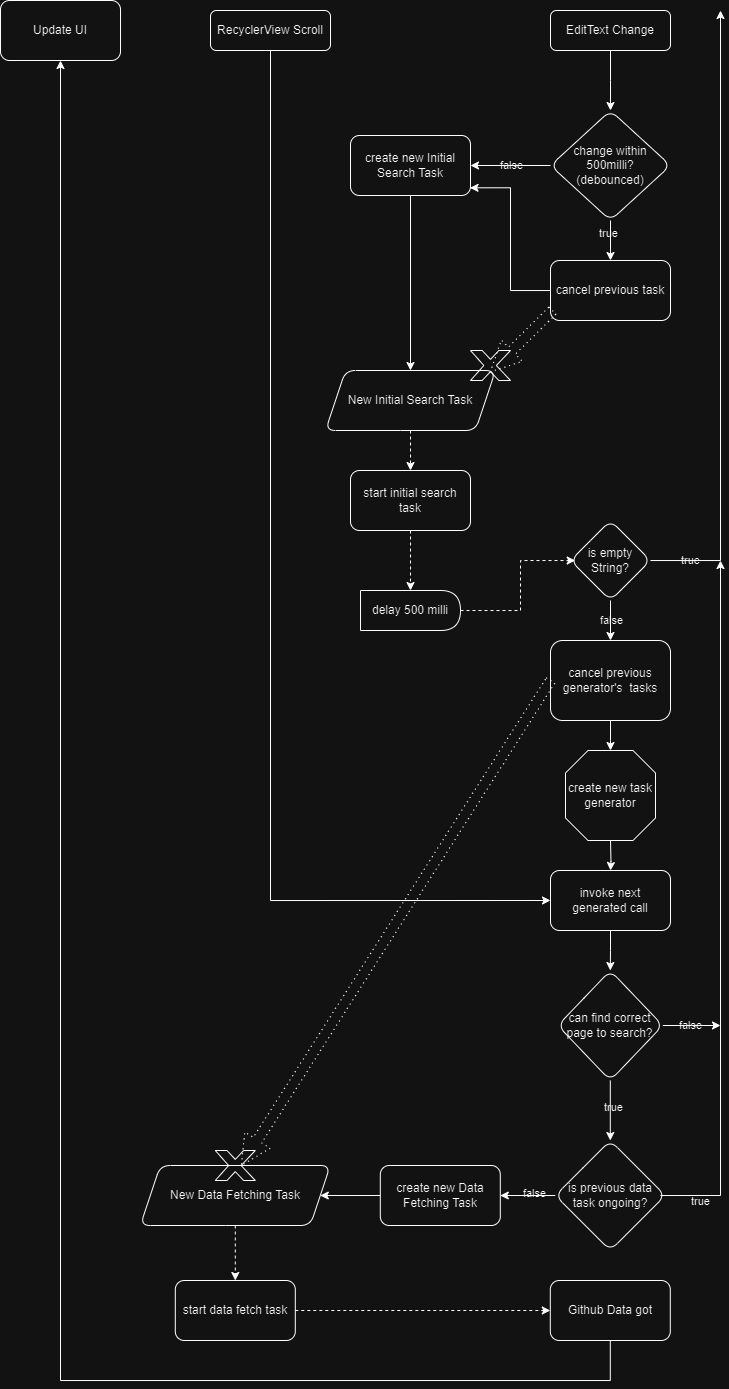

The diagram above was exported from draw.io. Its source (the exported page's mxGraphModel, read from the mxfile embedded in the PNG):
<mxGraphModel dx="1816" dy="1683" grid="1" gridSize="10" guides="1" tooltips="1" connect="1" arrows="1" fold="1" page="1" pageScale="1" pageWidth="827" pageHeight="1169" math="0" shadow="0">
  <root>
    <mxCell id="WIyWlLk6GJQsqaUBKTNV-0" />
    <mxCell id="WIyWlLk6GJQsqaUBKTNV-1" parent="WIyWlLk6GJQsqaUBKTNV-0" />
    <mxCell id="tEBCc_0_MNBX1FzXyVlT-6" value="" style="edgeStyle=orthogonalEdgeStyle;rounded=0;orthogonalLoop=1;jettySize=auto;html=1;entryX=0;entryY=0.5;entryDx=0;entryDy=0;labelBackgroundColor=none;" edge="1" parent="WIyWlLk6GJQsqaUBKTNV-1" source="WIyWlLk6GJQsqaUBKTNV-3" target="tEBCc_0_MNBX1FzXyVlT-18">
      <mxGeometry relative="1" as="geometry">
        <mxPoint x="320" y="180" as="targetPoint" />
        <Array as="points">
          <mxPoint x="160" y="600" />
        </Array>
      </mxGeometry>
    </mxCell>
    <mxCell id="WIyWlLk6GJQsqaUBKTNV-3" value="RecyclerView Scroll" style="rounded=1;whiteSpace=wrap;html=1;fontSize=12;glass=0;strokeWidth=1;shadow=0;labelBackgroundColor=none;fillColor=none;" parent="WIyWlLk6GJQsqaUBKTNV-1" vertex="1">
      <mxGeometry x="100" y="-290" width="120" height="40" as="geometry" />
    </mxCell>
    <mxCell id="tEBCc_0_MNBX1FzXyVlT-46" value="" style="edgeStyle=orthogonalEdgeStyle;rounded=0;orthogonalLoop=1;jettySize=auto;html=1;labelBackgroundColor=none;" edge="1" parent="WIyWlLk6GJQsqaUBKTNV-1" source="tEBCc_0_MNBX1FzXyVlT-1">
      <mxGeometry relative="1" as="geometry">
        <mxPoint x="499.9999999999998" y="-190" as="targetPoint" />
      </mxGeometry>
    </mxCell>
    <mxCell id="tEBCc_0_MNBX1FzXyVlT-1" value="EditText Change" style="rounded=1;whiteSpace=wrap;html=1;fontSize=12;glass=0;strokeWidth=1;shadow=0;labelBackgroundColor=none;fillColor=none;" vertex="1" parent="WIyWlLk6GJQsqaUBKTNV-1">
      <mxGeometry x="440" y="-290" width="120" height="40" as="geometry" />
    </mxCell>
    <mxCell id="tEBCc_0_MNBX1FzXyVlT-55" value="" style="edgeStyle=orthogonalEdgeStyle;rounded=0;orthogonalLoop=1;jettySize=auto;html=1;labelBackgroundColor=none;" edge="1" parent="WIyWlLk6GJQsqaUBKTNV-1" source="tEBCc_0_MNBX1FzXyVlT-3" target="tEBCc_0_MNBX1FzXyVlT-54">
      <mxGeometry relative="1" as="geometry" />
    </mxCell>
    <mxCell id="tEBCc_0_MNBX1FzXyVlT-56" value="true" style="edgeLabel;html=1;align=center;verticalAlign=middle;resizable=0;points=[];labelBackgroundColor=none;" vertex="1" connectable="0" parent="tEBCc_0_MNBX1FzXyVlT-55">
      <mxGeometry x="-0.3569" y="-2" relative="1" as="geometry">
        <mxPoint as="offset" />
      </mxGeometry>
    </mxCell>
    <mxCell id="tEBCc_0_MNBX1FzXyVlT-59" value="" style="edgeStyle=orthogonalEdgeStyle;rounded=0;orthogonalLoop=1;jettySize=auto;html=1;labelBackgroundColor=none;" edge="1" parent="WIyWlLk6GJQsqaUBKTNV-1" source="tEBCc_0_MNBX1FzXyVlT-3" target="tEBCc_0_MNBX1FzXyVlT-58">
      <mxGeometry relative="1" as="geometry" />
    </mxCell>
    <mxCell id="tEBCc_0_MNBX1FzXyVlT-60" value="false" style="edgeLabel;html=1;align=center;verticalAlign=middle;resizable=0;points=[];labelBackgroundColor=none;" vertex="1" connectable="0" parent="tEBCc_0_MNBX1FzXyVlT-59">
      <mxGeometry x="0.0677" y="-2" relative="1" as="geometry">
        <mxPoint x="3" y="2" as="offset" />
      </mxGeometry>
    </mxCell>
    <mxCell id="tEBCc_0_MNBX1FzXyVlT-3" value="change within 500milli?&lt;br&gt;(debounced)" style="rhombus;whiteSpace=wrap;html=1;rounded=1;glass=0;strokeWidth=1;shadow=0;labelBackgroundColor=none;fillColor=none;" vertex="1" parent="WIyWlLk6GJQsqaUBKTNV-1">
      <mxGeometry x="440" y="-190" width="120" height="110" as="geometry" />
    </mxCell>
    <mxCell id="tEBCc_0_MNBX1FzXyVlT-13" style="edgeStyle=orthogonalEdgeStyle;rounded=0;orthogonalLoop=1;jettySize=auto;html=1;labelBackgroundColor=none;" edge="1" parent="WIyWlLk6GJQsqaUBKTNV-1" source="tEBCc_0_MNBX1FzXyVlT-10">
      <mxGeometry relative="1" as="geometry">
        <mxPoint x="610" y="-290" as="targetPoint" />
        <Array as="points">
          <mxPoint x="610" y="260" />
          <mxPoint x="610" y="-290" />
        </Array>
      </mxGeometry>
    </mxCell>
    <mxCell id="tEBCc_0_MNBX1FzXyVlT-14" value="true" style="edgeLabel;html=1;align=center;verticalAlign=middle;resizable=0;points=[];labelBackgroundColor=none;" vertex="1" connectable="0" parent="tEBCc_0_MNBX1FzXyVlT-13">
      <mxGeometry x="0.0459" y="-1" relative="1" as="geometry">
        <mxPoint x="-31" y="254" as="offset" />
      </mxGeometry>
    </mxCell>
    <mxCell id="tEBCc_0_MNBX1FzXyVlT-16" value="" style="edgeStyle=orthogonalEdgeStyle;rounded=0;orthogonalLoop=1;jettySize=auto;html=1;labelBackgroundColor=none;" edge="1" parent="WIyWlLk6GJQsqaUBKTNV-1" source="tEBCc_0_MNBX1FzXyVlT-10" target="tEBCc_0_MNBX1FzXyVlT-15">
      <mxGeometry relative="1" as="geometry" />
    </mxCell>
    <mxCell id="tEBCc_0_MNBX1FzXyVlT-17" value="false" style="edgeLabel;html=1;align=center;verticalAlign=middle;resizable=0;points=[];labelBackgroundColor=none;" vertex="1" connectable="0" parent="tEBCc_0_MNBX1FzXyVlT-16">
      <mxGeometry x="-0.0184" y="1" relative="1" as="geometry">
        <mxPoint as="offset" />
      </mxGeometry>
    </mxCell>
    <mxCell id="tEBCc_0_MNBX1FzXyVlT-10" value="is empty String?" style="rhombus;whiteSpace=wrap;html=1;rounded=1;glass=0;strokeWidth=1;shadow=0;labelBackgroundColor=none;fillColor=none;" vertex="1" parent="WIyWlLk6GJQsqaUBKTNV-1">
      <mxGeometry x="460" y="220" width="80" height="80" as="geometry" />
    </mxCell>
    <mxCell id="tEBCc_0_MNBX1FzXyVlT-41" value="" style="edgeStyle=orthogonalEdgeStyle;rounded=0;orthogonalLoop=1;jettySize=auto;html=1;labelBackgroundColor=none;" edge="1" parent="WIyWlLk6GJQsqaUBKTNV-1" source="tEBCc_0_MNBX1FzXyVlT-15">
      <mxGeometry relative="1" as="geometry">
        <mxPoint x="500" y="450" as="targetPoint" />
      </mxGeometry>
    </mxCell>
    <mxCell id="tEBCc_0_MNBX1FzXyVlT-15" value="cancel previous generator's&amp;nbsp;&lt;span style=&quot;&quot;&gt;&amp;nbsp;tasks&lt;/span&gt;" style="rounded=1;whiteSpace=wrap;html=1;glass=0;strokeWidth=1;shadow=0;labelBackgroundColor=none;fillColor=none;" vertex="1" parent="WIyWlLk6GJQsqaUBKTNV-1">
      <mxGeometry x="440" y="340" width="120" height="80" as="geometry" />
    </mxCell>
    <mxCell id="tEBCc_0_MNBX1FzXyVlT-92" value="" style="edgeStyle=orthogonalEdgeStyle;rounded=0;orthogonalLoop=1;jettySize=auto;html=1;" edge="1" parent="WIyWlLk6GJQsqaUBKTNV-1" source="tEBCc_0_MNBX1FzXyVlT-18" target="tEBCc_0_MNBX1FzXyVlT-91">
      <mxGeometry relative="1" as="geometry" />
    </mxCell>
    <mxCell id="tEBCc_0_MNBX1FzXyVlT-18" value="invoke next generated call" style="rounded=1;whiteSpace=wrap;html=1;glass=0;strokeWidth=1;shadow=0;labelBackgroundColor=none;fillColor=none;" vertex="1" parent="WIyWlLk6GJQsqaUBKTNV-1">
      <mxGeometry x="440" y="570" width="120" height="60" as="geometry" />
    </mxCell>
    <mxCell id="tEBCc_0_MNBX1FzXyVlT-50" style="edgeStyle=orthogonalEdgeStyle;rounded=0;orthogonalLoop=1;jettySize=auto;html=1;entryX=0.5;entryY=0;entryDx=0;entryDy=0;dashed=1;labelBackgroundColor=none;" edge="1" parent="WIyWlLk6GJQsqaUBKTNV-1" source="tEBCc_0_MNBX1FzXyVlT-21" target="tEBCc_0_MNBX1FzXyVlT-49">
      <mxGeometry relative="1" as="geometry" />
    </mxCell>
    <mxCell id="tEBCc_0_MNBX1FzXyVlT-21" value="New Data Fetching Task" style="shape=parallelogram;perimeter=parallelogramPerimeter;whiteSpace=wrap;html=1;fixedSize=1;rounded=1;labelBackgroundColor=none;fillColor=none;" vertex="1" parent="WIyWlLk6GJQsqaUBKTNV-1">
      <mxGeometry x="29.8" y="865" width="190" height="60" as="geometry" />
    </mxCell>
    <mxCell id="tEBCc_0_MNBX1FzXyVlT-37" value="" style="edgeStyle=orthogonalEdgeStyle;rounded=0;orthogonalLoop=1;jettySize=auto;html=1;labelBackgroundColor=none;" edge="1" parent="WIyWlLk6GJQsqaUBKTNV-1" source="tEBCc_0_MNBX1FzXyVlT-23" target="tEBCc_0_MNBX1FzXyVlT-36">
      <mxGeometry relative="1" as="geometry">
        <Array as="points">
          <mxPoint x="500" y="1080" />
          <mxPoint x="-50" y="1080" />
        </Array>
      </mxGeometry>
    </mxCell>
    <mxCell id="tEBCc_0_MNBX1FzXyVlT-23" value="Github Data got" style="rounded=1;whiteSpace=wrap;html=1;glass=0;strokeWidth=1;shadow=0;labelBackgroundColor=none;fillColor=none;" vertex="1" parent="WIyWlLk6GJQsqaUBKTNV-1">
      <mxGeometry x="439.8" y="980" width="120" height="60" as="geometry" />
    </mxCell>
    <mxCell id="tEBCc_0_MNBX1FzXyVlT-29" style="edgeStyle=orthogonalEdgeStyle;rounded=0;orthogonalLoop=1;jettySize=auto;html=1;exitX=0.955;exitY=0.5;exitDx=0;exitDy=0;exitPerimeter=0;labelBackgroundColor=none;" edge="1" parent="WIyWlLk6GJQsqaUBKTNV-1" source="tEBCc_0_MNBX1FzXyVlT-27">
      <mxGeometry relative="1" as="geometry">
        <mxPoint x="610" y="260" as="targetPoint" />
        <Array as="points">
          <mxPoint x="610" y="895" />
          <mxPoint x="610" y="260" />
        </Array>
      </mxGeometry>
    </mxCell>
    <mxCell id="tEBCc_0_MNBX1FzXyVlT-30" value="true" style="edgeLabel;html=1;align=center;verticalAlign=middle;resizable=0;points=[];labelBackgroundColor=none;" vertex="1" connectable="0" parent="tEBCc_0_MNBX1FzXyVlT-29">
      <mxGeometry x="-0.5661" y="-2" relative="1" as="geometry">
        <mxPoint x="-22" y="97" as="offset" />
      </mxGeometry>
    </mxCell>
    <mxCell id="tEBCc_0_MNBX1FzXyVlT-73" value="" style="edgeStyle=orthogonalEdgeStyle;rounded=0;orthogonalLoop=1;jettySize=auto;html=1;labelBackgroundColor=none;" edge="1" parent="WIyWlLk6GJQsqaUBKTNV-1" source="tEBCc_0_MNBX1FzXyVlT-27" target="tEBCc_0_MNBX1FzXyVlT-72">
      <mxGeometry relative="1" as="geometry" />
    </mxCell>
    <mxCell id="tEBCc_0_MNBX1FzXyVlT-74" value="false" style="edgeLabel;html=1;align=center;verticalAlign=middle;resizable=0;points=[];labelBackgroundColor=none;" vertex="1" connectable="0" parent="tEBCc_0_MNBX1FzXyVlT-73">
      <mxGeometry x="-0.2113" y="-2" relative="1" as="geometry">
        <mxPoint as="offset" />
      </mxGeometry>
    </mxCell>
    <mxCell id="tEBCc_0_MNBX1FzXyVlT-27" value="is previous data task ongoing?" style="rhombus;whiteSpace=wrap;html=1;rounded=1;glass=0;strokeWidth=1;shadow=0;labelBackgroundColor=none;fillColor=none;" vertex="1" parent="WIyWlLk6GJQsqaUBKTNV-1">
      <mxGeometry x="444.8" y="840" width="110" height="110" as="geometry" />
    </mxCell>
    <mxCell id="tEBCc_0_MNBX1FzXyVlT-36" value="Update UI" style="rounded=1;whiteSpace=wrap;html=1;glass=0;strokeWidth=1;shadow=0;labelBackgroundColor=none;fillColor=none;" vertex="1" parent="WIyWlLk6GJQsqaUBKTNV-1">
      <mxGeometry x="-110" y="-300" width="120" height="60" as="geometry" />
    </mxCell>
    <mxCell id="tEBCc_0_MNBX1FzXyVlT-42" style="edgeStyle=orthogonalEdgeStyle;rounded=0;orthogonalLoop=1;jettySize=auto;html=1;labelBackgroundColor=none;" edge="1" parent="WIyWlLk6GJQsqaUBKTNV-1" target="tEBCc_0_MNBX1FzXyVlT-18">
      <mxGeometry relative="1" as="geometry">
        <mxPoint x="500" y="540" as="sourcePoint" />
      </mxGeometry>
    </mxCell>
    <mxCell id="tEBCc_0_MNBX1FzXyVlT-69" value="" style="edgeStyle=orthogonalEdgeStyle;rounded=0;orthogonalLoop=1;jettySize=auto;html=1;dashed=1;labelBackgroundColor=none;" edge="1" parent="WIyWlLk6GJQsqaUBKTNV-1" source="tEBCc_0_MNBX1FzXyVlT-47" target="tEBCc_0_MNBX1FzXyVlT-68">
      <mxGeometry relative="1" as="geometry" />
    </mxCell>
    <mxCell id="tEBCc_0_MNBX1FzXyVlT-47" value="New Initial Search Task" style="shape=parallelogram;perimeter=parallelogramPerimeter;whiteSpace=wrap;html=1;fixedSize=1;rounded=1;labelBackgroundColor=none;fillColor=none;" vertex="1" parent="WIyWlLk6GJQsqaUBKTNV-1">
      <mxGeometry x="215" y="70" width="170" height="60" as="geometry" />
    </mxCell>
    <mxCell id="tEBCc_0_MNBX1FzXyVlT-51" style="edgeStyle=orthogonalEdgeStyle;rounded=0;orthogonalLoop=1;jettySize=auto;html=1;dashed=1;labelBackgroundColor=none;" edge="1" parent="WIyWlLk6GJQsqaUBKTNV-1" source="tEBCc_0_MNBX1FzXyVlT-49" target="tEBCc_0_MNBX1FzXyVlT-23">
      <mxGeometry relative="1" as="geometry" />
    </mxCell>
    <mxCell id="tEBCc_0_MNBX1FzXyVlT-49" value="start data fetch task" style="rounded=1;whiteSpace=wrap;html=1;glass=0;strokeWidth=1;shadow=0;labelBackgroundColor=none;fillColor=none;" vertex="1" parent="WIyWlLk6GJQsqaUBKTNV-1">
      <mxGeometry x="64.8" y="980" width="120" height="60" as="geometry" />
    </mxCell>
    <mxCell id="tEBCc_0_MNBX1FzXyVlT-54" value="cancel previous task" style="whiteSpace=wrap;html=1;rounded=1;glass=0;strokeWidth=1;shadow=0;labelBackgroundColor=none;fillColor=none;" vertex="1" parent="WIyWlLk6GJQsqaUBKTNV-1">
      <mxGeometry x="440" y="-40" width="120" height="60" as="geometry" />
    </mxCell>
    <mxCell id="tEBCc_0_MNBX1FzXyVlT-66" style="edgeStyle=orthogonalEdgeStyle;rounded=0;orthogonalLoop=1;jettySize=auto;html=1;entryX=0.5;entryY=0;entryDx=0;entryDy=0;labelBackgroundColor=none;" edge="1" parent="WIyWlLk6GJQsqaUBKTNV-1" source="tEBCc_0_MNBX1FzXyVlT-58" target="tEBCc_0_MNBX1FzXyVlT-47">
      <mxGeometry relative="1" as="geometry" />
    </mxCell>
    <mxCell id="tEBCc_0_MNBX1FzXyVlT-58" value="create new Initial Search Task" style="whiteSpace=wrap;html=1;rounded=1;glass=0;strokeWidth=1;shadow=0;labelBackgroundColor=none;fillColor=none;" vertex="1" parent="WIyWlLk6GJQsqaUBKTNV-1">
      <mxGeometry x="240" y="-165" width="120" height="60" as="geometry" />
    </mxCell>
    <mxCell id="tEBCc_0_MNBX1FzXyVlT-63" value="" style="edgeStyle=orthogonalEdgeStyle;rounded=0;orthogonalLoop=1;jettySize=auto;html=1;dashed=1;dashPattern=1 4;shape=arrow;entryX=0.5;entryY=0.71;entryDx=0;entryDy=0;entryPerimeter=0;exitX=0.016;exitY=0.835;exitDx=0;exitDy=0;exitPerimeter=0;labelBackgroundColor=none;" edge="1" parent="WIyWlLk6GJQsqaUBKTNV-1" source="tEBCc_0_MNBX1FzXyVlT-54" target="tEBCc_0_MNBX1FzXyVlT-61">
      <mxGeometry relative="1" as="geometry">
        <mxPoint x="440" y="-10" as="sourcePoint" />
        <mxPoint x="378" y="67" as="targetPoint" />
      </mxGeometry>
    </mxCell>
    <mxCell id="tEBCc_0_MNBX1FzXyVlT-61" value="" style="verticalLabelPosition=bottom;verticalAlign=top;html=1;shape=mxgraph.basic.x;fillColor=none;labelBackgroundColor=none;" vertex="1" parent="WIyWlLk6GJQsqaUBKTNV-1">
      <mxGeometry x="360" y="50" width="40" height="30" as="geometry" />
    </mxCell>
    <mxCell id="tEBCc_0_MNBX1FzXyVlT-64" style="edgeStyle=orthogonalEdgeStyle;rounded=0;orthogonalLoop=1;jettySize=auto;html=1;entryX=0.996;entryY=0.872;entryDx=0;entryDy=0;entryPerimeter=0;labelBackgroundColor=none;" edge="1" parent="WIyWlLk6GJQsqaUBKTNV-1" source="tEBCc_0_MNBX1FzXyVlT-54" target="tEBCc_0_MNBX1FzXyVlT-58">
      <mxGeometry relative="1" as="geometry" />
    </mxCell>
    <mxCell id="tEBCc_0_MNBX1FzXyVlT-83" value="" style="edgeStyle=orthogonalEdgeStyle;rounded=0;orthogonalLoop=1;jettySize=auto;html=1;dashed=1;entryX=0.5;entryY=0;entryDx=0;entryDy=0;labelBackgroundColor=none;" edge="1" parent="WIyWlLk6GJQsqaUBKTNV-1" source="tEBCc_0_MNBX1FzXyVlT-68" target="tEBCc_0_MNBX1FzXyVlT-88">
      <mxGeometry relative="1" as="geometry">
        <mxPoint x="300" y="280" as="targetPoint" />
      </mxGeometry>
    </mxCell>
    <mxCell id="tEBCc_0_MNBX1FzXyVlT-68" value="start initial search task" style="whiteSpace=wrap;html=1;rounded=1;labelBackgroundColor=none;fillColor=none;" vertex="1" parent="WIyWlLk6GJQsqaUBKTNV-1">
      <mxGeometry x="240" y="170" width="120" height="60" as="geometry" />
    </mxCell>
    <mxCell id="tEBCc_0_MNBX1FzXyVlT-71" value="" style="edgeStyle=orthogonalEdgeStyle;rounded=0;orthogonalLoop=1;jettySize=auto;html=1;entryX=0.65;entryY=0.5;entryDx=0;entryDy=0;dashed=1;dashPattern=1 4;shape=arrow;entryPerimeter=0;labelBackgroundColor=none;" edge="1" parent="WIyWlLk6GJQsqaUBKTNV-1" source="tEBCc_0_MNBX1FzXyVlT-15" target="tEBCc_0_MNBX1FzXyVlT-43">
      <mxGeometry relative="1" as="geometry">
        <mxPoint x="440" y="380" as="sourcePoint" />
        <mxPoint x="125" y="705" as="targetPoint" />
      </mxGeometry>
    </mxCell>
    <mxCell id="tEBCc_0_MNBX1FzXyVlT-43" value="" style="verticalLabelPosition=bottom;verticalAlign=top;html=1;shape=mxgraph.basic.x;fillColor=none;labelBackgroundColor=none;" vertex="1" parent="WIyWlLk6GJQsqaUBKTNV-1">
      <mxGeometry x="104.8" y="850" width="40" height="30" as="geometry" />
    </mxCell>
    <mxCell id="tEBCc_0_MNBX1FzXyVlT-75" style="edgeStyle=orthogonalEdgeStyle;rounded=0;orthogonalLoop=1;jettySize=auto;html=1;entryX=1;entryY=0.5;entryDx=0;entryDy=0;labelBackgroundColor=none;" edge="1" parent="WIyWlLk6GJQsqaUBKTNV-1" source="tEBCc_0_MNBX1FzXyVlT-72" target="tEBCc_0_MNBX1FzXyVlT-21">
      <mxGeometry relative="1" as="geometry" />
    </mxCell>
    <mxCell id="tEBCc_0_MNBX1FzXyVlT-72" value="create new Data Fetching Task" style="whiteSpace=wrap;html=1;rounded=1;glass=0;strokeWidth=1;shadow=0;labelBackgroundColor=none;fillColor=none;" vertex="1" parent="WIyWlLk6GJQsqaUBKTNV-1">
      <mxGeometry x="269.8" y="865" width="120" height="60" as="geometry" />
    </mxCell>
    <mxCell id="tEBCc_0_MNBX1FzXyVlT-84" style="edgeStyle=orthogonalEdgeStyle;rounded=0;orthogonalLoop=1;jettySize=auto;html=1;entryX=0.059;entryY=0.506;entryDx=0;entryDy=0;entryPerimeter=0;dashed=1;exitX=1;exitY=0.5;exitDx=0;exitDy=0;labelBackgroundColor=none;" edge="1" parent="WIyWlLk6GJQsqaUBKTNV-1" source="tEBCc_0_MNBX1FzXyVlT-88" target="tEBCc_0_MNBX1FzXyVlT-10">
      <mxGeometry relative="1" as="geometry">
        <mxPoint x="360" y="310.0344827586209" as="sourcePoint" />
        <Array as="points">
          <mxPoint x="410" y="310" />
          <mxPoint x="410" y="260" />
          <mxPoint x="465" y="260" />
        </Array>
      </mxGeometry>
    </mxCell>
    <mxCell id="tEBCc_0_MNBX1FzXyVlT-87" value="" style="group;labelBackgroundColor=default;fillColor=none;" vertex="1" connectable="0" parent="WIyWlLk6GJQsqaUBKTNV-1">
      <mxGeometry x="455" y="450" width="90" height="90" as="geometry" />
    </mxCell>
    <mxCell id="tEBCc_0_MNBX1FzXyVlT-85" value="" style="verticalLabelPosition=bottom;verticalAlign=top;html=1;shape=mxgraph.basic.polygon;polyCoords=[[0.25,0],[0.75,0],[1,0.25],[1,0.75],[0.75,1],[0.25,1],[0,0.75],[0,0.25]];polyline=0;labelBackgroundColor=none;fillColor=none;" vertex="1" parent="tEBCc_0_MNBX1FzXyVlT-87">
      <mxGeometry width="90" height="90" as="geometry" />
    </mxCell>
    <mxCell id="tEBCc_0_MNBX1FzXyVlT-86" value="create new task generator" style="text;html=1;align=center;verticalAlign=middle;whiteSpace=wrap;rounded=0;labelBackgroundColor=none;" vertex="1" parent="tEBCc_0_MNBX1FzXyVlT-87">
      <mxGeometry y="31.500000000000004" width="90" height="27.000000000000004" as="geometry" />
    </mxCell>
    <mxCell id="tEBCc_0_MNBX1FzXyVlT-88" value="delay 500 milli" style="shape=delay;whiteSpace=wrap;html=1;labelBackgroundColor=none;fillColor=none;" vertex="1" parent="WIyWlLk6GJQsqaUBKTNV-1">
      <mxGeometry x="250" y="290" width="100" height="40" as="geometry" />
    </mxCell>
    <mxCell id="tEBCc_0_MNBX1FzXyVlT-93" style="edgeStyle=orthogonalEdgeStyle;rounded=0;orthogonalLoop=1;jettySize=auto;html=1;" edge="1" parent="WIyWlLk6GJQsqaUBKTNV-1" source="tEBCc_0_MNBX1FzXyVlT-91">
      <mxGeometry relative="1" as="geometry">
        <mxPoint x="610" y="725" as="targetPoint" />
      </mxGeometry>
    </mxCell>
    <mxCell id="tEBCc_0_MNBX1FzXyVlT-95" value="false" style="edgeLabel;html=1;align=center;verticalAlign=middle;resizable=0;points=[];labelBackgroundColor=none;" vertex="1" connectable="0" parent="tEBCc_0_MNBX1FzXyVlT-93">
      <mxGeometry x="-0.3658" y="-2" relative="1" as="geometry">
        <mxPoint x="9" y="-2" as="offset" />
      </mxGeometry>
    </mxCell>
    <mxCell id="tEBCc_0_MNBX1FzXyVlT-96" style="edgeStyle=orthogonalEdgeStyle;rounded=0;orthogonalLoop=1;jettySize=auto;html=1;" edge="1" parent="WIyWlLk6GJQsqaUBKTNV-1" source="tEBCc_0_MNBX1FzXyVlT-91" target="tEBCc_0_MNBX1FzXyVlT-27">
      <mxGeometry relative="1" as="geometry" />
    </mxCell>
    <mxCell id="tEBCc_0_MNBX1FzXyVlT-97" value="true" style="edgeLabel;html=1;align=center;verticalAlign=middle;resizable=0;points=[];labelBackgroundColor=none;" vertex="1" connectable="0" parent="tEBCc_0_MNBX1FzXyVlT-96">
      <mxGeometry x="-0.1345" y="3" relative="1" as="geometry">
        <mxPoint as="offset" />
      </mxGeometry>
    </mxCell>
    <mxCell id="tEBCc_0_MNBX1FzXyVlT-91" value="can find correct page to search?" style="rhombus;whiteSpace=wrap;html=1;fillColor=none;rounded=1;glass=0;strokeWidth=1;shadow=0;labelBackgroundColor=none;" vertex="1" parent="WIyWlLk6GJQsqaUBKTNV-1">
      <mxGeometry x="447.3" y="670" width="105" height="110" as="geometry" />
    </mxCell>
  </root>
</mxGraphModel>